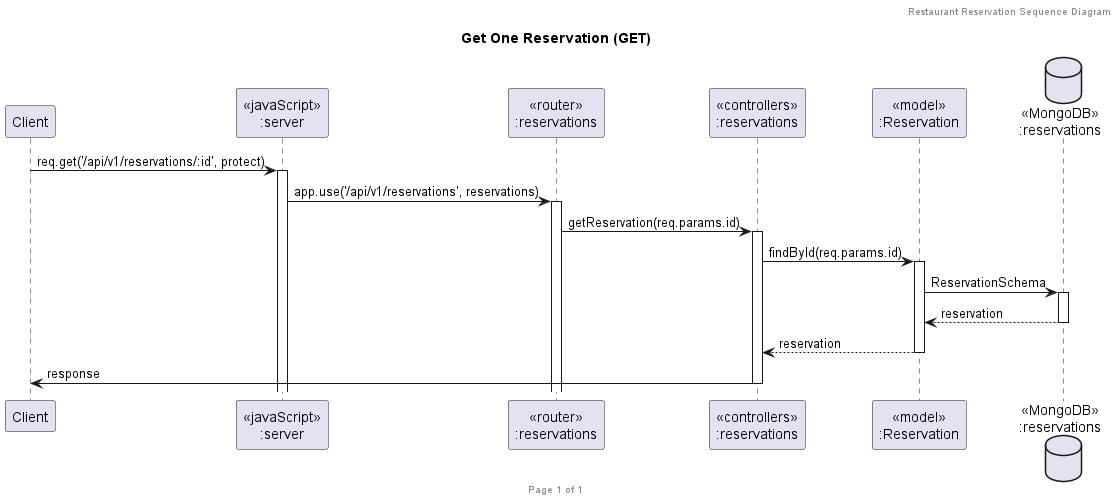

The diagram above was rendered by PlantUML. Its source (embedded in the PNG):
@startuml Get One Reservation (GET)

header Restaurant Reservation Sequence Diagram
footer Page %page% of %lastpage%
title "Get One Reservation (GET)"

participant "Client" as client
participant "<<javaScript>>\n:server" as server
participant "<<router>>\n:reservations" as routerReservations
participant "<<controllers>>\n:reservations" as controllersReservations
participant "<<model>>\n:Reservation" as modelReservation
database "<<MongoDB>>\n:reservations" as ReservationsDatabase

client->server ++: req.get('/api/v1/reservations/:id', protect)
server->routerReservations ++: app.use('/api/v1/reservations', reservations)
routerReservations -> controllersReservations ++: getReservation(req.params.id)
controllersReservations->modelReservation ++: findById(req.params.id)
modelReservation -> ReservationsDatabase ++: ReservationSchema
ReservationsDatabase --> modelReservation --: reservation
modelReservation --> controllersReservations --: reservation
controllersReservations->client --: response

@enduml